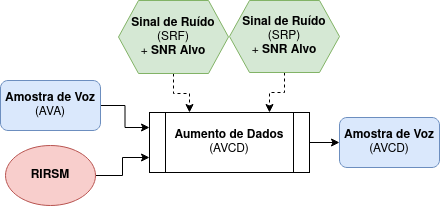

The diagram above was exported from draw.io. Its source (the exported page's mxGraphModel, read from the mxfile embedded in the PNG):
<mxGraphModel dx="1422" dy="745" grid="1" gridSize="10" guides="1" tooltips="1" connect="1" arrows="1" fold="1" page="1" pageScale="1" pageWidth="1169" pageHeight="827" math="0" shadow="0">
  <root>
    <mxCell id="0" />
    <mxCell id="1" parent="0" />
    <mxCell id="z6rkBpBeGUcExfnnx9Mp-13" style="edgeStyle=orthogonalEdgeStyle;rounded=0;orthogonalLoop=1;jettySize=auto;html=1;entryX=0;entryY=0.5;entryDx=0;entryDy=0;" parent="1" source="z6rkBpBeGUcExfnnx9Mp-1" target="z6rkBpBeGUcExfnnx9Mp-12" edge="1">
      <mxGeometry relative="1" as="geometry" />
    </mxCell>
    <mxCell id="z6rkBpBeGUcExfnnx9Mp-1" value="&lt;b&gt;Aumento de Dados &lt;/b&gt;(AVCD)" style="shape=process;whiteSpace=wrap;html=1;backgroundOutline=1;" parent="1" vertex="1">
      <mxGeometry x="350" y="172" width="160" height="60" as="geometry" />
    </mxCell>
    <mxCell id="z6rkBpBeGUcExfnnx9Mp-8" style="edgeStyle=orthogonalEdgeStyle;rounded=0;orthogonalLoop=1;jettySize=auto;html=1;exitX=0.5;exitY=1;exitDx=0;exitDy=0;entryX=0.25;entryY=0;entryDx=0;entryDy=0;dashed=1;" parent="1" source="z6rkBpBeGUcExfnnx9Mp-2" target="z6rkBpBeGUcExfnnx9Mp-1" edge="1">
      <mxGeometry relative="1" as="geometry" />
    </mxCell>
    <mxCell id="z6rkBpBeGUcExfnnx9Mp-2" value="&lt;div&gt;&lt;b&gt;Sinal de Ruído &lt;/b&gt;(SRF)&lt;/div&gt;&lt;div&gt;+ &lt;b&gt;SNR Alvo&lt;/b&gt;&lt;br&gt;&lt;/div&gt;" style="shape=hexagon;perimeter=hexagonPerimeter2;whiteSpace=wrap;html=1;fixedSize=1;fillColor=#d5e8d4;strokeColor=#82b366;" parent="1" vertex="1">
      <mxGeometry x="319" y="60" width="110" height="73" as="geometry" />
    </mxCell>
    <mxCell id="z6rkBpBeGUcExfnnx9Mp-7" style="edgeStyle=orthogonalEdgeStyle;rounded=0;orthogonalLoop=1;jettySize=auto;html=1;entryX=0;entryY=0.75;entryDx=0;entryDy=0;" parent="1" source="z6rkBpBeGUcExfnnx9Mp-3" target="z6rkBpBeGUcExfnnx9Mp-1" edge="1">
      <mxGeometry relative="1" as="geometry" />
    </mxCell>
    <mxCell id="z6rkBpBeGUcExfnnx9Mp-3" value="&lt;b&gt;RIRSM&lt;/b&gt;" style="ellipse;whiteSpace=wrap;html=1;fillColor=#f8cecc;strokeColor=#b85450;" parent="1" vertex="1">
      <mxGeometry x="206" y="205" width="90" height="60" as="geometry" />
    </mxCell>
    <mxCell id="z6rkBpBeGUcExfnnx9Mp-6" style="edgeStyle=orthogonalEdgeStyle;rounded=0;orthogonalLoop=1;jettySize=auto;html=1;entryX=0;entryY=0.25;entryDx=0;entryDy=0;" parent="1" source="z6rkBpBeGUcExfnnx9Mp-4" target="z6rkBpBeGUcExfnnx9Mp-1" edge="1">
      <mxGeometry relative="1" as="geometry" />
    </mxCell>
    <mxCell id="z6rkBpBeGUcExfnnx9Mp-4" value="&lt;b&gt;Amostra de Voz &lt;/b&gt;(AVA)" style="rounded=1;whiteSpace=wrap;html=1;fillColor=#dae8fc;strokeColor=#6c8ebf;" parent="1" vertex="1">
      <mxGeometry x="201" y="140" width="100" height="50" as="geometry" />
    </mxCell>
    <mxCell id="z6rkBpBeGUcExfnnx9Mp-10" style="edgeStyle=orthogonalEdgeStyle;rounded=0;orthogonalLoop=1;jettySize=auto;html=1;entryX=0.75;entryY=0;entryDx=0;entryDy=0;dashed=1;" parent="1" source="z6rkBpBeGUcExfnnx9Mp-5" target="z6rkBpBeGUcExfnnx9Mp-1" edge="1">
      <mxGeometry relative="1" as="geometry" />
    </mxCell>
    <mxCell id="z6rkBpBeGUcExfnnx9Mp-5" value="&lt;b&gt;Sinal de Ruído &lt;/b&gt;(SRP)&lt;br&gt;+ &lt;b&gt;SNR Alvo&lt;/b&gt;" style="shape=hexagon;perimeter=hexagonPerimeter2;whiteSpace=wrap;html=1;fixedSize=1;fillColor=#d5e8d4;strokeColor=#82b366;" parent="1" vertex="1">
      <mxGeometry x="430" y="60" width="110" height="72" as="geometry" />
    </mxCell>
    <mxCell id="z6rkBpBeGUcExfnnx9Mp-12" value="&lt;b&gt;Amostra de Voz &lt;/b&gt;(AVCD)" style="rounded=1;whiteSpace=wrap;html=1;fillColor=#dae8fc;strokeColor=#6c8ebf;" parent="1" vertex="1">
      <mxGeometry x="540" y="177" width="100" height="50" as="geometry" />
    </mxCell>
  </root>
</mxGraphModel>